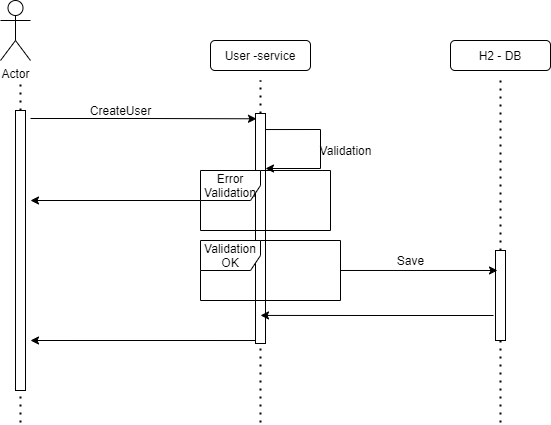

The diagram above was exported from draw.io. Its source (the exported page's mxGraphModel, read from the mxfile embedded in the PNG):
<mxGraphModel dx="868" dy="393" grid="1" gridSize="10" guides="1" tooltips="1" connect="1" arrows="1" fold="1" page="1" pageScale="1" pageWidth="827" pageHeight="1169" math="0" shadow="0">
  <root>
    <mxCell id="72k5qTgrpbNXhXbVjwB--0" />
    <mxCell id="72k5qTgrpbNXhXbVjwB--1" parent="72k5qTgrpbNXhXbVjwB--0" />
    <mxCell id="72k5qTgrpbNXhXbVjwB--5" value="" style="endArrow=none;dashed=1;html=1;dashPattern=1 3;strokeWidth=2;rounded=0;startArrow=none;" edge="1" parent="72k5qTgrpbNXhXbVjwB--1" source="72k5qTgrpbNXhXbVjwB--13">
      <mxGeometry width="50" height="50" relative="1" as="geometry">
        <mxPoint x="80" y="492" as="sourcePoint" />
        <mxPoint x="80" y="150" as="targetPoint" />
      </mxGeometry>
    </mxCell>
    <mxCell id="72k5qTgrpbNXhXbVjwB--6" value="Actor" style="shape=umlActor;verticalLabelPosition=bottom;verticalAlign=top;html=1;outlineConnect=0;" vertex="1" parent="72k5qTgrpbNXhXbVjwB--1">
      <mxGeometry x="60" y="70" width="30" height="60" as="geometry" />
    </mxCell>
    <mxCell id="72k5qTgrpbNXhXbVjwB--9" value="" style="endArrow=none;dashed=1;html=1;dashPattern=1 3;strokeWidth=2;rounded=0;startArrow=none;" edge="1" parent="72k5qTgrpbNXhXbVjwB--1" source="72k5qTgrpbNXhXbVjwB--15">
      <mxGeometry width="50" height="50" relative="1" as="geometry">
        <mxPoint x="320" y="492" as="sourcePoint" />
        <mxPoint x="320" y="150" as="targetPoint" />
      </mxGeometry>
    </mxCell>
    <mxCell id="72k5qTgrpbNXhXbVjwB--10" value="" style="endArrow=none;dashed=1;html=1;dashPattern=1 3;strokeWidth=2;rounded=0;startArrow=none;" edge="1" parent="72k5qTgrpbNXhXbVjwB--1" source="72k5qTgrpbNXhXbVjwB--17">
      <mxGeometry width="50" height="50" relative="1" as="geometry">
        <mxPoint x="560" y="492" as="sourcePoint" />
        <mxPoint x="560" y="150" as="targetPoint" />
      </mxGeometry>
    </mxCell>
    <mxCell id="72k5qTgrpbNXhXbVjwB--11" value="User -service" style="rounded=1;whiteSpace=wrap;html=1;" vertex="1" parent="72k5qTgrpbNXhXbVjwB--1">
      <mxGeometry x="270" y="110" width="100" height="30" as="geometry" />
    </mxCell>
    <mxCell id="72k5qTgrpbNXhXbVjwB--12" value="H2 - DB" style="rounded=1;whiteSpace=wrap;html=1;" vertex="1" parent="72k5qTgrpbNXhXbVjwB--1">
      <mxGeometry x="510" y="110" width="100" height="30" as="geometry" />
    </mxCell>
    <mxCell id="72k5qTgrpbNXhXbVjwB--38" style="edgeStyle=orthogonalEdgeStyle;rounded=0;orthogonalLoop=1;jettySize=auto;html=1;entryX=0.1;entryY=0.023;entryDx=0;entryDy=0;entryPerimeter=0;" edge="1" parent="72k5qTgrpbNXhXbVjwB--1" target="72k5qTgrpbNXhXbVjwB--15">
      <mxGeometry relative="1" as="geometry">
        <mxPoint x="90" y="188" as="sourcePoint" />
      </mxGeometry>
    </mxCell>
    <mxCell id="72k5qTgrpbNXhXbVjwB--13" value="" style="html=1;points=[];perimeter=orthogonalPerimeter;" vertex="1" parent="72k5qTgrpbNXhXbVjwB--1">
      <mxGeometry x="75" y="180" width="10" height="280" as="geometry" />
    </mxCell>
    <mxCell id="72k5qTgrpbNXhXbVjwB--14" value="" style="endArrow=none;dashed=1;html=1;dashPattern=1 3;strokeWidth=2;rounded=0;" edge="1" parent="72k5qTgrpbNXhXbVjwB--1" target="72k5qTgrpbNXhXbVjwB--13">
      <mxGeometry width="50" height="50" relative="1" as="geometry">
        <mxPoint x="80" y="492" as="sourcePoint" />
        <mxPoint x="80" y="150" as="targetPoint" />
      </mxGeometry>
    </mxCell>
    <mxCell id="72k5qTgrpbNXhXbVjwB--40" style="edgeStyle=orthogonalEdgeStyle;rounded=0;orthogonalLoop=1;jettySize=auto;html=1;exitX=0;exitY=0.987;exitDx=0;exitDy=0;exitPerimeter=0;" edge="1" parent="72k5qTgrpbNXhXbVjwB--1" source="72k5qTgrpbNXhXbVjwB--15">
      <mxGeometry relative="1" as="geometry">
        <mxPoint x="90" y="410" as="targetPoint" />
      </mxGeometry>
    </mxCell>
    <mxCell id="72k5qTgrpbNXhXbVjwB--15" value="" style="html=1;points=[];perimeter=orthogonalPerimeter;" vertex="1" parent="72k5qTgrpbNXhXbVjwB--1">
      <mxGeometry x="315" y="183" width="10" height="230" as="geometry" />
    </mxCell>
    <mxCell id="72k5qTgrpbNXhXbVjwB--16" value="" style="endArrow=none;dashed=1;html=1;dashPattern=1 3;strokeWidth=2;rounded=0;" edge="1" parent="72k5qTgrpbNXhXbVjwB--1" target="72k5qTgrpbNXhXbVjwB--15">
      <mxGeometry width="50" height="50" relative="1" as="geometry">
        <mxPoint x="320" y="492" as="sourcePoint" />
        <mxPoint x="320" y="150" as="targetPoint" />
      </mxGeometry>
    </mxCell>
    <mxCell id="72k5qTgrpbNXhXbVjwB--37" style="edgeStyle=orthogonalEdgeStyle;rounded=0;orthogonalLoop=1;jettySize=auto;html=1;entryX=0.5;entryY=0.878;entryDx=0;entryDy=0;entryPerimeter=0;" edge="1" parent="72k5qTgrpbNXhXbVjwB--1" target="72k5qTgrpbNXhXbVjwB--15">
      <mxGeometry relative="1" as="geometry">
        <mxPoint x="330" y="385" as="targetPoint" />
        <mxPoint x="553" y="385" as="sourcePoint" />
        <Array as="points" />
      </mxGeometry>
    </mxCell>
    <mxCell id="72k5qTgrpbNXhXbVjwB--17" value="" style="html=1;points=[];perimeter=orthogonalPerimeter;" vertex="1" parent="72k5qTgrpbNXhXbVjwB--1">
      <mxGeometry x="555" y="320" width="10" height="90" as="geometry" />
    </mxCell>
    <mxCell id="72k5qTgrpbNXhXbVjwB--18" value="" style="endArrow=none;dashed=1;html=1;dashPattern=1 3;strokeWidth=2;rounded=0;" edge="1" parent="72k5qTgrpbNXhXbVjwB--1" target="72k5qTgrpbNXhXbVjwB--17">
      <mxGeometry width="50" height="50" relative="1" as="geometry">
        <mxPoint x="560" y="492" as="sourcePoint" />
        <mxPoint x="560" y="150" as="targetPoint" />
      </mxGeometry>
    </mxCell>
    <mxCell id="72k5qTgrpbNXhXbVjwB--20" style="edgeStyle=orthogonalEdgeStyle;rounded=0;orthogonalLoop=1;jettySize=auto;html=1;exitX=1.2;exitY=0.113;exitDx=0;exitDy=0;exitPerimeter=0;" edge="1" parent="72k5qTgrpbNXhXbVjwB--1">
      <mxGeometry relative="1" as="geometry">
        <mxPoint x="325" y="238" as="targetPoint" />
        <mxPoint x="325" y="199.03999999999996" as="sourcePoint" />
        <Array as="points">
          <mxPoint x="380" y="199" />
          <mxPoint x="380" y="238" />
        </Array>
      </mxGeometry>
    </mxCell>
    <mxCell id="72k5qTgrpbNXhXbVjwB--29" value="CreateUser" style="text;html=1;align=center;verticalAlign=middle;resizable=0;points=[];autosize=1;strokeColor=none;fillColor=none;" vertex="1" parent="72k5qTgrpbNXhXbVjwB--1">
      <mxGeometry x="140" y="170" width="80" height="20" as="geometry" />
    </mxCell>
    <mxCell id="72k5qTgrpbNXhXbVjwB--30" value="Validation" style="text;html=1;align=center;verticalAlign=middle;resizable=0;points=[];autosize=1;strokeColor=none;fillColor=none;" vertex="1" parent="72k5qTgrpbNXhXbVjwB--1">
      <mxGeometry x="370" y="210" width="70" height="20" as="geometry" />
    </mxCell>
    <mxCell id="72k5qTgrpbNXhXbVjwB--31" value="Save" style="text;html=1;align=center;verticalAlign=middle;resizable=0;points=[];autosize=1;strokeColor=none;fillColor=none;" vertex="1" parent="72k5qTgrpbNXhXbVjwB--1">
      <mxGeometry x="450" y="320" width="40" height="20" as="geometry" />
    </mxCell>
    <mxCell id="72k5qTgrpbNXhXbVjwB--35" style="edgeStyle=orthogonalEdgeStyle;rounded=0;orthogonalLoop=1;jettySize=auto;html=1;" edge="1" parent="72k5qTgrpbNXhXbVjwB--1" source="72k5qTgrpbNXhXbVjwB--32">
      <mxGeometry relative="1" as="geometry">
        <mxPoint x="90" y="270" as="targetPoint" />
      </mxGeometry>
    </mxCell>
    <mxCell id="72k5qTgrpbNXhXbVjwB--32" value="Error Validation" style="shape=umlFrame;whiteSpace=wrap;html=1;" vertex="1" parent="72k5qTgrpbNXhXbVjwB--1">
      <mxGeometry x="260" y="240" width="130" height="60" as="geometry" />
    </mxCell>
    <mxCell id="72k5qTgrpbNXhXbVjwB--36" style="edgeStyle=orthogonalEdgeStyle;rounded=0;orthogonalLoop=1;jettySize=auto;html=1;entryX=0.2;entryY=0.222;entryDx=0;entryDy=0;entryPerimeter=0;" edge="1" parent="72k5qTgrpbNXhXbVjwB--1" source="72k5qTgrpbNXhXbVjwB--33" target="72k5qTgrpbNXhXbVjwB--17">
      <mxGeometry relative="1" as="geometry">
        <mxPoint x="550" y="340" as="targetPoint" />
      </mxGeometry>
    </mxCell>
    <mxCell id="72k5qTgrpbNXhXbVjwB--33" value="Validation OK" style="shape=umlFrame;whiteSpace=wrap;html=1;" vertex="1" parent="72k5qTgrpbNXhXbVjwB--1">
      <mxGeometry x="260" y="310" width="140" height="60" as="geometry" />
    </mxCell>
  </root>
</mxGraphModel>